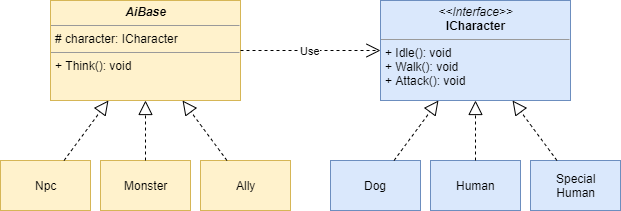

The diagram above was exported from draw.io. Its source (the exported page's mxGraphModel, read from the mxfile embedded in the PNG):
<mxGraphModel dx="1360" dy="753" grid="1" gridSize="10" guides="1" tooltips="1" connect="1" arrows="1" fold="1" page="1" pageScale="1" pageWidth="827" pageHeight="1169" math="0" shadow="0">
  <root>
    <mxCell id="0" />
    <mxCell id="1" parent="0" />
    <mxCell id="kFPjVuZ8kRmgldj3dzLm-6" value="&lt;p style=&quot;margin: 0px ; margin-top: 4px ; text-align: center&quot;&gt;&lt;b&gt;&lt;i&gt;AiBase&lt;/i&gt;&lt;/b&gt;&lt;/p&gt;&lt;hr size=&quot;1&quot;&gt;&lt;p style=&quot;margin: 0px ; margin-left: 4px&quot;&gt;# character: ICharacter&lt;br&gt;&lt;/p&gt;&lt;hr size=&quot;1&quot;&gt;&lt;p style=&quot;margin: 0px ; margin-left: 4px&quot;&gt;+ Think(): void&lt;/p&gt;" style="verticalAlign=top;align=left;overflow=fill;fontSize=12;fontFamily=Helvetica;html=1;fillColor=#fff2cc;strokeColor=#d6b656;" vertex="1" parent="1">
      <mxGeometry x="140" y="260" width="190" height="100" as="geometry" />
    </mxCell>
    <mxCell id="kFPjVuZ8kRmgldj3dzLm-10" value="&lt;p style=&quot;margin: 0px ; margin-top: 4px ; text-align: center&quot;&gt;&lt;i&gt;&amp;lt;&amp;lt;Interface&amp;gt;&amp;gt;&lt;/i&gt;&lt;br&gt;&lt;b&gt;ICharacter&lt;/b&gt;&lt;/p&gt;&lt;hr size=&quot;1&quot;&gt;&lt;p style=&quot;margin: 0px ; margin-left: 4px&quot;&gt;+ Idle(): void&lt;br&gt;+ Walk(): void&lt;br&gt;&lt;/p&gt;&lt;p style=&quot;margin: 0px ; margin-left: 4px&quot;&gt;+ Attack(): void&lt;br&gt;&lt;/p&gt;" style="verticalAlign=top;align=left;overflow=fill;fontSize=12;fontFamily=Helvetica;html=1;fillColor=#dae8fc;strokeColor=#6c8ebf;" vertex="1" parent="1">
      <mxGeometry x="470" y="260" width="190" height="100" as="geometry" />
    </mxCell>
    <mxCell id="kFPjVuZ8kRmgldj3dzLm-11" value="Use" style="endArrow=open;endSize=12;dashed=1;html=1;" edge="1" parent="1" source="kFPjVuZ8kRmgldj3dzLm-6" target="kFPjVuZ8kRmgldj3dzLm-10">
      <mxGeometry width="160" relative="1" as="geometry">
        <mxPoint x="210" y="440" as="sourcePoint" />
        <mxPoint x="370" y="440" as="targetPoint" />
      </mxGeometry>
    </mxCell>
    <mxCell id="kFPjVuZ8kRmgldj3dzLm-12" value="Npc" style="html=1;fillColor=#fff2cc;strokeColor=#d6b656;" vertex="1" parent="1">
      <mxGeometry x="90" y="420" width="90" height="50" as="geometry" />
    </mxCell>
    <mxCell id="kFPjVuZ8kRmgldj3dzLm-13" value="Monster" style="html=1;fillColor=#fff2cc;strokeColor=#d6b656;" vertex="1" parent="1">
      <mxGeometry x="190" y="420" width="90" height="50" as="geometry" />
    </mxCell>
    <mxCell id="kFPjVuZ8kRmgldj3dzLm-14" value="Ally" style="html=1;fillColor=#fff2cc;strokeColor=#d6b656;" vertex="1" parent="1">
      <mxGeometry x="290" y="420" width="90" height="50" as="geometry" />
    </mxCell>
    <mxCell id="kFPjVuZ8kRmgldj3dzLm-18" value="" style="endArrow=block;dashed=1;endFill=0;endSize=12;html=1;" edge="1" parent="1" source="kFPjVuZ8kRmgldj3dzLm-12" target="kFPjVuZ8kRmgldj3dzLm-6">
      <mxGeometry width="160" relative="1" as="geometry">
        <mxPoint x="180" y="660" as="sourcePoint" />
        <mxPoint x="340" y="660" as="targetPoint" />
      </mxGeometry>
    </mxCell>
    <mxCell id="kFPjVuZ8kRmgldj3dzLm-19" value="" style="endArrow=block;dashed=1;endFill=0;endSize=12;html=1;" edge="1" parent="1" source="kFPjVuZ8kRmgldj3dzLm-13" target="kFPjVuZ8kRmgldj3dzLm-6">
      <mxGeometry width="160" relative="1" as="geometry">
        <mxPoint x="107.85714285714289" y="470" as="sourcePoint" />
        <mxPoint x="199.28571428571422" y="370" as="targetPoint" />
      </mxGeometry>
    </mxCell>
    <mxCell id="kFPjVuZ8kRmgldj3dzLm-20" value="" style="endArrow=block;dashed=1;endFill=0;endSize=12;html=1;" edge="1" parent="1" source="kFPjVuZ8kRmgldj3dzLm-14" target="kFPjVuZ8kRmgldj3dzLm-6">
      <mxGeometry width="160" relative="1" as="geometry">
        <mxPoint x="117.85714285714289" y="480" as="sourcePoint" />
        <mxPoint x="209.28571428571422" y="380" as="targetPoint" />
      </mxGeometry>
    </mxCell>
    <mxCell id="kFPjVuZ8kRmgldj3dzLm-21" value="Dog" style="html=1;fillColor=#dae8fc;strokeColor=#6c8ebf;" vertex="1" parent="1">
      <mxGeometry x="420" y="420" width="90" height="50" as="geometry" />
    </mxCell>
    <mxCell id="kFPjVuZ8kRmgldj3dzLm-22" value="Special&lt;br&gt;Human" style="html=1;fillColor=#dae8fc;strokeColor=#6c8ebf;" vertex="1" parent="1">
      <mxGeometry x="620" y="420" width="90" height="50" as="geometry" />
    </mxCell>
    <mxCell id="kFPjVuZ8kRmgldj3dzLm-23" value="Human" style="html=1;fillColor=#dae8fc;strokeColor=#6c8ebf;" vertex="1" parent="1">
      <mxGeometry x="520" y="420" width="90" height="50" as="geometry" />
    </mxCell>
    <mxCell id="kFPjVuZ8kRmgldj3dzLm-24" value="" style="endArrow=block;dashed=1;endFill=0;endSize=12;html=1;" edge="1" parent="1" source="kFPjVuZ8kRmgldj3dzLm-21" target="kFPjVuZ8kRmgldj3dzLm-10">
      <mxGeometry width="160" relative="1" as="geometry">
        <mxPoint x="412.83333333333326" y="610" as="sourcePoint" />
        <mxPoint x="372.83333333333326" y="550" as="targetPoint" />
      </mxGeometry>
    </mxCell>
    <mxCell id="kFPjVuZ8kRmgldj3dzLm-25" value="" style="endArrow=block;dashed=1;endFill=0;endSize=12;html=1;" edge="1" parent="1" source="kFPjVuZ8kRmgldj3dzLm-23" target="kFPjVuZ8kRmgldj3dzLm-10">
      <mxGeometry width="160" relative="1" as="geometry">
        <mxPoint x="422.83333333333326" y="620" as="sourcePoint" />
        <mxPoint x="382.83333333333326" y="560" as="targetPoint" />
      </mxGeometry>
    </mxCell>
    <mxCell id="kFPjVuZ8kRmgldj3dzLm-26" value="" style="endArrow=block;dashed=1;endFill=0;endSize=12;html=1;" edge="1" parent="1" source="kFPjVuZ8kRmgldj3dzLm-22" target="kFPjVuZ8kRmgldj3dzLm-10">
      <mxGeometry width="160" relative="1" as="geometry">
        <mxPoint x="432.83333333333326" y="630" as="sourcePoint" />
        <mxPoint x="392.83333333333326" y="570" as="targetPoint" />
      </mxGeometry>
    </mxCell>
  </root>
</mxGraphModel>